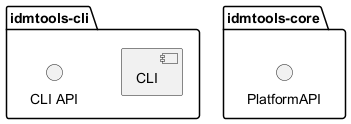

The diagram above was rendered by PlantUML. Its source (embedded in the PNG):
@startuml

package "idmtools-cli" as cli {
    [CLI]
    () "CLI API" as cli_api
}

package "idmtools-core" as registry {
    () "PlatformAPI" as PlatformAPI
}

@enduml